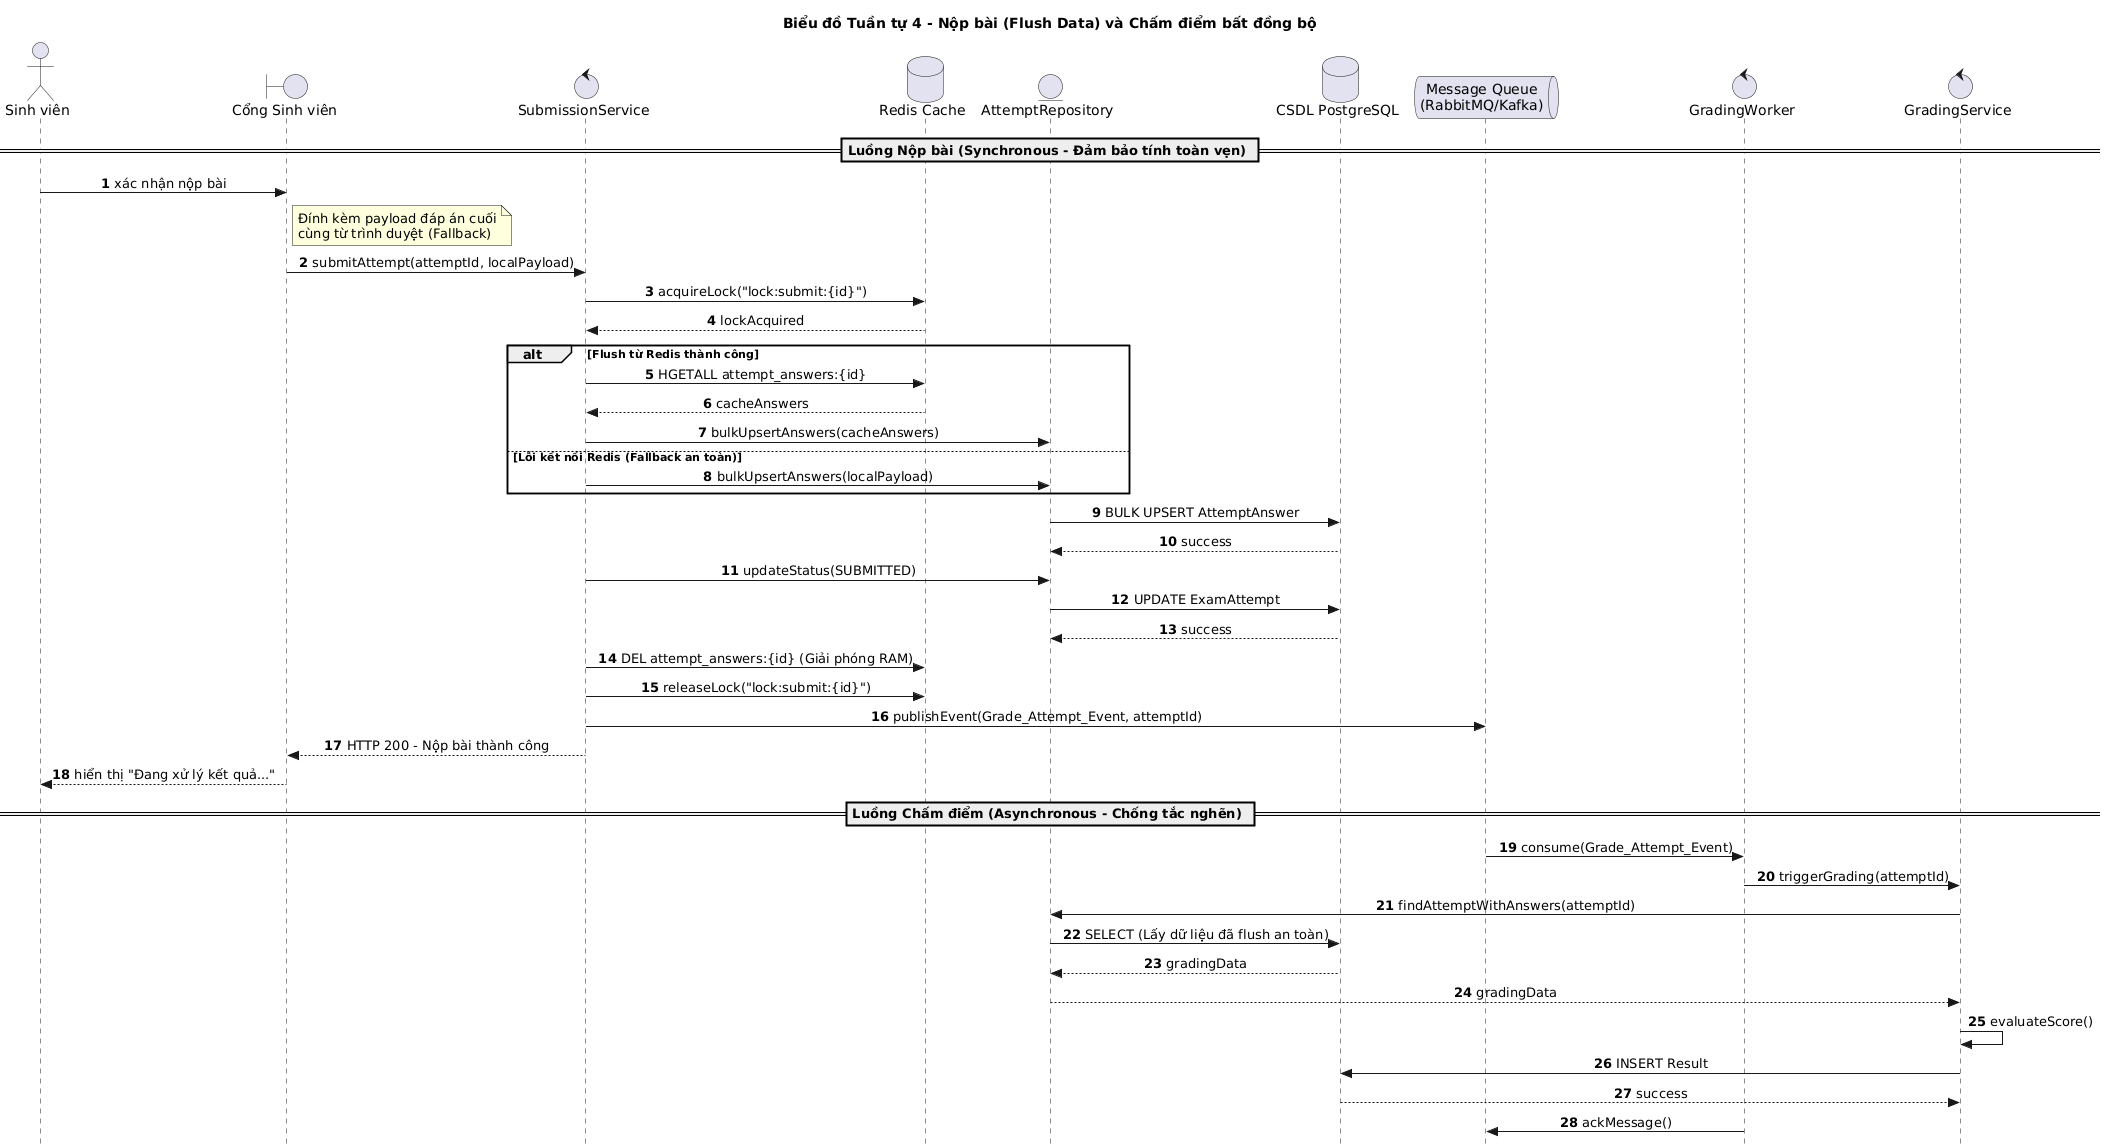

The diagram above was rendered by PlantUML. Its source (embedded in the PNG):
@startuml
title Biểu đồ Tuần tự 4 - Nộp bài (Flush Data) và Chấm điểm bất đồng bộ
autonumber
skinparam style strictuml
skinparam sequenceMessageAlign center

actor "Sinh viên" as SV
boundary "Cổng Sinh viên" as FE
control "SubmissionService" as SubmissionService
database "Redis Cache" as Redis
entity "AttemptRepository" as AttemptRepo
database "CSDL PostgreSQL" as DB
queue "Message Queue\n(RabbitMQ/Kafka)" as MQ
control "GradingWorker" as GradingWorker
control "GradingService" as GradingService

== Luồng Nộp bài (Synchronous - Đảm bảo tính toàn vẹn) ==

SV -> FE: xác nhận nộp bài
note right of FE: Đính kèm payload đáp án cuối\ncùng từ trình duyệt (Fallback)
FE -> SubmissionService: submitAttempt(attemptId, localPayload)

SubmissionService -> Redis: acquireLock("lock:submit:{id}")
Redis --> SubmissionService: lockAcquired

alt Flush từ Redis thành công
    SubmissionService -> Redis: HGETALL attempt_answers:{id}
    Redis --> SubmissionService: cacheAnswers
    SubmissionService -> AttemptRepo: bulkUpsertAnswers(cacheAnswers)
else Lỗi kết nối Redis (Fallback an toàn)
    SubmissionService -> AttemptRepo: bulkUpsertAnswers(localPayload)
end

AttemptRepo -> DB: BULK UPSERT AttemptAnswer
DB --> AttemptRepo: success

SubmissionService -> AttemptRepo: updateStatus(SUBMITTED)
AttemptRepo -> DB: UPDATE ExamAttempt
DB --> AttemptRepo: success

SubmissionService -> Redis: DEL attempt_answers:{id} (Giải phóng RAM)
SubmissionService -> Redis: releaseLock("lock:submit:{id}")

SubmissionService -> MQ: publishEvent(Grade_Attempt_Event, attemptId)
SubmissionService --> FE: HTTP 200 - Nộp bài thành công
FE --> SV: hiển thị "Đang xử lý kết quả..."

== Luồng Chấm điểm (Asynchronous - Chống tắc nghẽn) ==

MQ -> GradingWorker: consume(Grade_Attempt_Event)
GradingWorker -> GradingService: triggerGrading(attemptId)
GradingService -> AttemptRepo: findAttemptWithAnswers(attemptId)
AttemptRepo -> DB: SELECT (Lấy dữ liệu đã flush an toàn)
DB --> AttemptRepo: gradingData
AttemptRepo --> GradingService: gradingData

GradingService -> GradingService: evaluateScore()
GradingService -> DB: INSERT Result
DB --> GradingService: success
GradingWorker -> MQ: ackMessage()
@enduml